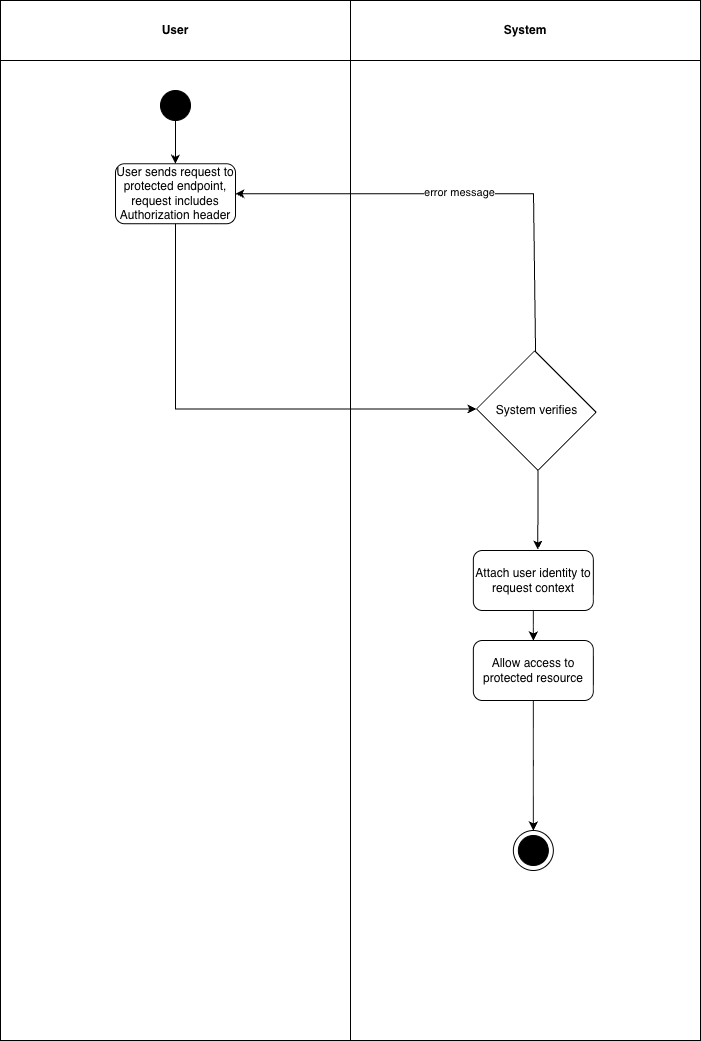

The diagram above was exported from draw.io. Its source (the exported page's mxGraphModel, read from the mxfile embedded in the PNG):
<mxGraphModel dx="878" dy="824" grid="1" gridSize="10" guides="1" tooltips="1" connect="1" arrows="1" fold="1" page="1" pageScale="1" pageWidth="850" pageHeight="1100" math="0" shadow="0">
  <root>
    <mxCell id="0" />
    <mxCell id="1" parent="0" />
    <mxCell id="eX4mMWQrNihlQLKulCql-1" value="User" style="swimlane;whiteSpace=wrap;html=1;startSize=60;fillColor=#FFFFFF;gradientColor=none;" parent="1" vertex="1">
      <mxGeometry x="210" y="670" width="350" height="1040" as="geometry" />
    </mxCell>
    <mxCell id="eX4mMWQrNihlQLKulCql-2" style="edgeStyle=orthogonalEdgeStyle;rounded=0;orthogonalLoop=1;jettySize=auto;html=1;exitX=0.5;exitY=1;exitDx=0;exitDy=0;entryX=0.5;entryY=0;entryDx=0;entryDy=0;" parent="eX4mMWQrNihlQLKulCql-1" source="eX4mMWQrNihlQLKulCql-3" target="eX4mMWQrNihlQLKulCql-4" edge="1">
      <mxGeometry relative="1" as="geometry" />
    </mxCell>
    <mxCell id="eX4mMWQrNihlQLKulCql-3" value="" style="ellipse;whiteSpace=wrap;html=1;aspect=fixed;fillColor=#000000;" parent="eX4mMWQrNihlQLKulCql-1" vertex="1">
      <mxGeometry x="160" y="90" width="30" height="30" as="geometry" />
    </mxCell>
    <mxCell id="eX4mMWQrNihlQLKulCql-4" value="User sends request to protected endpoint,&lt;div&gt;request includes Authorization header&lt;/div&gt;" style="rounded=1;whiteSpace=wrap;html=1;" parent="eX4mMWQrNihlQLKulCql-1" vertex="1">
      <mxGeometry x="115" y="163.23" width="120" height="60" as="geometry" />
    </mxCell>
    <mxCell id="eX4mMWQrNihlQLKulCql-5" value="System" style="swimlane;whiteSpace=wrap;html=1;startSize=60;" parent="1" vertex="1">
      <mxGeometry x="560" y="670" width="350" height="1040" as="geometry" />
    </mxCell>
    <mxCell id="eX4mMWQrNihlQLKulCql-6" value="" style="swimlane;startSize=0;rotation=45;" parent="eX4mMWQrNihlQLKulCql-5" vertex="1">
      <mxGeometry x="142.38" y="368.93" width="86.9" height="82.3" as="geometry" />
    </mxCell>
    <mxCell id="eX4mMWQrNihlQLKulCql-7" value="System verifies" style="text;html=1;align=center;verticalAlign=middle;resizable=0;points=[];autosize=1;strokeColor=none;fillColor=none;" parent="eX4mMWQrNihlQLKulCql-6" vertex="1">
      <mxGeometry x="-6.550000000000023" y="26.149999999999995" width="100" height="30" as="geometry" />
    </mxCell>
    <mxCell id="eX4mMWQrNihlQLKulCql-8" value="" style="group" parent="eX4mMWQrNihlQLKulCql-5" connectable="0" vertex="1">
      <mxGeometry x="162.85" y="830" width="40" height="40" as="geometry" />
    </mxCell>
    <mxCell id="eX4mMWQrNihlQLKulCql-9" value="" style="ellipse;whiteSpace=wrap;html=1;" parent="eX4mMWQrNihlQLKulCql-8" vertex="1">
      <mxGeometry width="40" height="40" as="geometry" />
    </mxCell>
    <mxCell id="eX4mMWQrNihlQLKulCql-10" value="" style="ellipse;whiteSpace=wrap;html=1;aspect=fixed;fillColor=#000000;" parent="eX4mMWQrNihlQLKulCql-5" vertex="1">
      <mxGeometry x="167.85999999999999" y="835" width="30" height="30" as="geometry" />
    </mxCell>
    <mxCell id="eX4mMWQrNihlQLKulCql-11" style="edgeStyle=orthogonalEdgeStyle;rounded=0;orthogonalLoop=1;jettySize=auto;html=1;exitX=0.5;exitY=1;exitDx=0;exitDy=0;entryX=0.5;entryY=0;entryDx=0;entryDy=0;" parent="eX4mMWQrNihlQLKulCql-5" source="eX4mMWQrNihlQLKulCql-12" target="eX4mMWQrNihlQLKulCql-15" edge="1">
      <mxGeometry relative="1" as="geometry" />
    </mxCell>
    <mxCell id="eX4mMWQrNihlQLKulCql-12" value="Attach user identity to request context" style="rounded=1;whiteSpace=wrap;html=1;" parent="eX4mMWQrNihlQLKulCql-5" vertex="1">
      <mxGeometry x="122.85" y="550" width="120" height="60" as="geometry" />
    </mxCell>
    <mxCell id="eX4mMWQrNihlQLKulCql-13" style="edgeStyle=orthogonalEdgeStyle;rounded=0;orthogonalLoop=1;jettySize=auto;html=1;exitX=1;exitY=1;exitDx=0;exitDy=0;entryX=0.536;entryY=-0.013;entryDx=0;entryDy=0;entryPerimeter=0;" parent="eX4mMWQrNihlQLKulCql-5" source="eX4mMWQrNihlQLKulCql-6" target="eX4mMWQrNihlQLKulCql-12" edge="1">
      <mxGeometry relative="1" as="geometry" />
    </mxCell>
    <mxCell id="eX4mMWQrNihlQLKulCql-14" style="edgeStyle=orthogonalEdgeStyle;rounded=0;orthogonalLoop=1;jettySize=auto;html=1;exitX=0.5;exitY=1;exitDx=0;exitDy=0;entryX=0.5;entryY=0;entryDx=0;entryDy=0;" parent="eX4mMWQrNihlQLKulCql-5" source="eX4mMWQrNihlQLKulCql-15" target="eX4mMWQrNihlQLKulCql-9" edge="1">
      <mxGeometry relative="1" as="geometry" />
    </mxCell>
    <mxCell id="eX4mMWQrNihlQLKulCql-15" value="Allow access to protected resource" style="rounded=1;whiteSpace=wrap;html=1;" parent="eX4mMWQrNihlQLKulCql-5" vertex="1">
      <mxGeometry x="122.85000000000002" y="640" width="120" height="60" as="geometry" />
    </mxCell>
    <mxCell id="eX4mMWQrNihlQLKulCql-16" style="edgeStyle=orthogonalEdgeStyle;rounded=0;orthogonalLoop=1;jettySize=auto;html=1;entryX=1;entryY=0.5;entryDx=0;entryDy=0;" parent="1" source="eX4mMWQrNihlQLKulCql-6" target="eX4mMWQrNihlQLKulCql-4" edge="1">
      <mxGeometry relative="1" as="geometry">
        <Array as="points">
          <mxPoint x="743" y="863" />
        </Array>
      </mxGeometry>
    </mxCell>
    <mxCell id="eX4mMWQrNihlQLKulCql-17" value="error message" style="edgeLabel;html=1;align=center;verticalAlign=middle;resizable=0;points=[];" parent="eX4mMWQrNihlQLKulCql-16" connectable="0" vertex="1">
      <mxGeometry x="0.0159" y="-2" relative="1" as="geometry">
        <mxPoint as="offset" />
      </mxGeometry>
    </mxCell>
    <mxCell id="eX4mMWQrNihlQLKulCql-18" style="edgeStyle=orthogonalEdgeStyle;rounded=0;orthogonalLoop=1;jettySize=auto;html=1;exitX=0.5;exitY=1;exitDx=0;exitDy=0;entryX=0;entryY=1;entryDx=0;entryDy=0;" parent="1" source="eX4mMWQrNihlQLKulCql-4" target="eX4mMWQrNihlQLKulCql-6" edge="1">
      <mxGeometry relative="1" as="geometry" />
    </mxCell>
  </root>
</mxGraphModel>